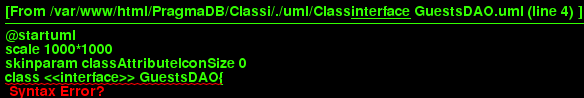

The diagram above was rendered by PlantUML. Its source (embedded in the PNG):
@startuml
scale 1000*1000
skinparam classAttributeIconSize 0
class <<interface>> GuestsDAO{
__
+ getGuestList() : GuestObservable
+ getGuest(name : String,company : String) : GuestObservable
+ updateGuest(guest : Guest) : ErrorObservable
+ removeGuest(name : String,company : String) : ErrorObservable
+ addGuest(guest : Guest) : ErrorObservable
__

}
hide circle
@enduml